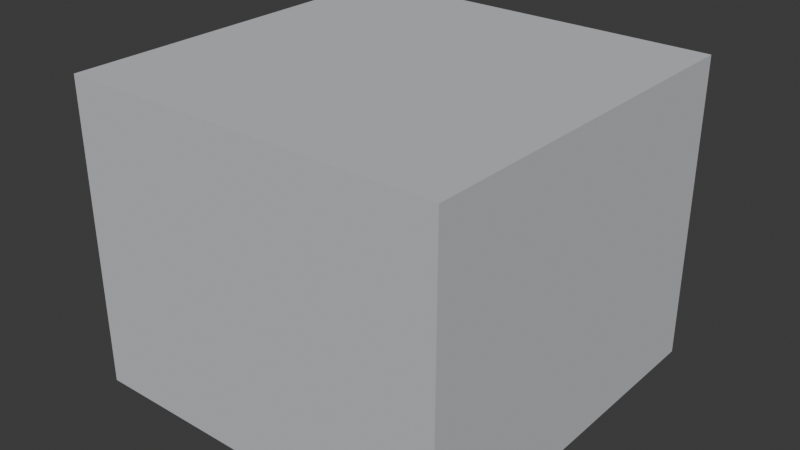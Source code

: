 # Source: board2_6.blend  (saved by Blender 4.3.34; exported with 4.5.12 LTS)
import bpy
from mathutils import Matrix  # noqa: F401  (used for matrix-valued properties, if any)

bpy.ops.wm.read_factory_settings(use_empty=True)
scene = bpy.context.scene
scene.name = 'Scene'

# ---- collections
col_collection = bpy.data.collections.new('Collection'); scene.collection.children.link(col_collection)

# ---- materials (node trees are filled in below, after node groups)
mat_material = bpy.data.materials.new('Material')
mat_material.alpha_threshold = 0.0
mat_material.roughness = 0.5
mat_material.line_color = (0.0, 0.0, 0.0, 1.0)

# ---- material node trees
mat_material.use_nodes = True; mat_material.node_tree.nodes.clear()
_N = mat_material.node_tree.nodes; _L = mat_material.node_tree.links
n0 = _N.new('ShaderNodeOutputMaterial'); n0.name = 'Material Output'; n0.location = (300, 300)
n1 = _N.new('ShaderNodeBsdfPrincipled'); n1.name = 'Principled BSDF'; n1.location = (10, 300)
n1.inputs[0].default_value = (0.5711, 0.5776, 0.6038, 1.0)
n1.inputs[2].default_value = 1.0
n1.inputs[3].default_value = 1.0
_L.new(n1.outputs[0], n0.inputs[0])
n0.is_active_output = True

# ---- world
world_world = bpy.data.worlds.new('World'); scene.world = world_world
world_world.use_nodes = True; world_world.node_tree.nodes.clear()
_N = world_world.node_tree.nodes; _L = world_world.node_tree.links
n0 = _N.new('ShaderNodeOutputWorld'); n0.name = 'World Output'; n0.location = (300, 300)
n1 = _N.new('ShaderNodeBackground'); n1.name = 'Background'; n1.location = (10, 300)
n1.inputs[0].default_value = (0.05088, 0.05088, 0.05088, 1.0)
_L.new(n1.outputs[0], n0.inputs[0])
n0.is_active_output = True
world_world.color = (0.05088, 0.05088, 0.05088)
world_world.sun_shadow_jitter_overblur = 0.0

# ---- meshes
me_cube = bpy.data.meshes.new('Cube')
me_cube.from_pydata([(1.0, 1.0, 1.0), (1.0, 1.0, -1.0), (1.0, -1.0, 1.0), (1.0, -1.0, -1.0), (-1.0, 1.0, 1.0), (-1.0, 1.0, -1.0), (-1.0, -1.0, 1.0), (-1.0, -1.0, -1.0)], [], [(0, 4, 6, 2), (3, 2, 6, 7), (7, 6, 4, 5), (5, 1, 3, 7), (1, 0, 2, 3), (5, 4, 0, 1)])
_uv = me_cube.uv_layers.new(name='UVMap')
_uv.uv.foreach_set('vector', [0.625, 0.5, 0.875, 0.5, 0.875, 0.75, 0.625, 0.75, 0.375, 0.75, 0.625, 0.75, 0.625, 1.0, 0.375, 1.0, 0.375, 0.0, 0.625, 0.0, 0.625, 0.25, 0.375, 0.25, 0.125, 0.5, 0.375, 0.5, 0.375, 0.75, 0.125, 0.75, 0.375, 0.5, 0.625, 0.5, 0.625, 0.75, 0.375, 0.75, 0.375, 0.25, 0.625, 0.25, 0.625, 0.5, 0.375, 0.5])
me_cube.materials.append(mat_material)
me_cube.use_mirror_vertex_groups = False
me_cube.update()

# ---- objects
ob_cube = bpy.data.objects.new('Cube', me_cube)

# ---- transforms, parenting, visibility, modifiers, constraints
ob_cube.location = (0.0, 0.0, 0.0)
ob_cube.scale = (1.25, 1.25, 1.0)
ob_cube.lock_rotations_4d = False
ob_cube.empty_display_type = 'ARROWS'
ob_cube.lineart.crease_threshold = 0.0

# ---- collection membership
col_collection.objects.link(ob_cube)

# ---- scene / render settings (as saved in the file)
scene.frame_start = 1; scene.frame_end = 250; scene.frame_set(1)
scene.render.engine = 'BLENDER_EEVEE_NEXT'
bpy.context.view_layer.update()

# ---- added for rendering (the .blend has no active camera and no usable light): camera, sun
cam_auto = bpy.data.cameras.new('AutoCamera')
cam_auto.lens = 50.0
cam_auto.sensor_width = 36.0
cam_auto.clip_end = 1000.0
ob_auto_camera = bpy.data.objects.new('AutoCamera', cam_auto)
scene.collection.objects.link(ob_auto_camera)
ob_auto_camera.location = (3.75828, -4.50994, 3.00662)
ob_auto_camera.rotation_euler = (1.09748, -7.21219e-08, 0.694738)
scene.camera = ob_auto_camera
light_auto_sun = bpy.data.lights.new('AutoSun', 'SUN')
light_auto_sun.energy = 3.0
light_auto_sun.angle = 0.0523599
ob_auto_sun = bpy.data.objects.new('AutoSun', light_auto_sun)
scene.collection.objects.link(ob_auto_sun)
ob_auto_sun.rotation_euler = (0.872665, 0.174533, 0.523599)
bpy.context.view_layer.update()
